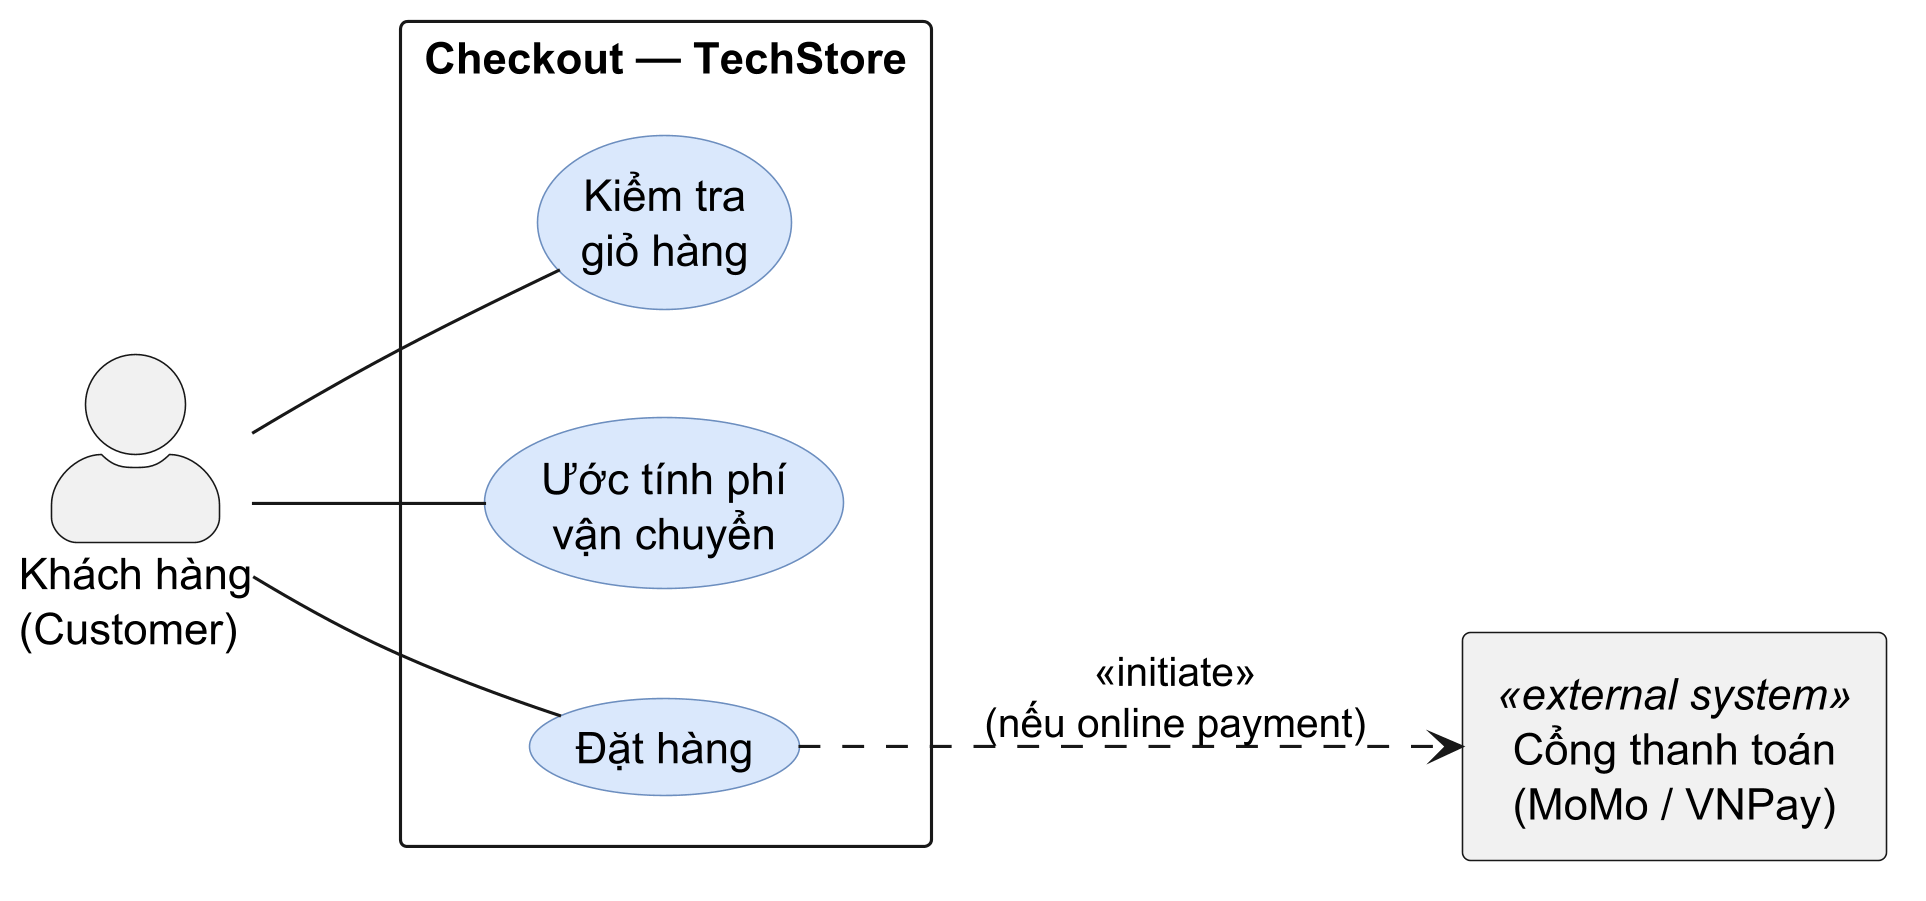

The diagram above was rendered by PlantUML. Its source (embedded in the PNG):
@startuml usecase-11-checkout
' Sơ đồ use case — Checkout / Đặt hàng (§2.3b)
' Cross-module: cart + orders + payment
' Ground-truth:
'   GET  /api/cart/validate          — optionalAuthenticate (cart module)
'   GET  /api/orders/shipping-estimate — authenticate (orders module)
'   POST /api/orders                 — authenticate (orders module)
'     → Nếu paymentMethod ∈ {momo, vnpay}: orders service gọi payment service
'       để tạo paymentUrl → trả về cùng response
'     → IPN/return (MoMo, VNPay) xử lý ở payment module (uc-13)
' Denominator: 3 routes → 3 UC
' Scope: checkout initiation only. Order management → uc-12. Payment IPN/return → uc-13.
left to right direction
skinparam dpi 300
skinparam backgroundColor #FFFFFF
skinparam shadowing false
skinparam packageStyle rectangle
skinparam usecase {
  BackgroundColor #DAE8FC
  BorderColor #6C8EBF
}
skinparam actorStyle awesome

actor "Khách hàng\n(Customer)" as customer
' Actor hệ-thống-ngoài: ký pháp UML hình chữ nhật (UML 2.5 §11.3.2 non-human actor)
rectangle "Cổng thanh toán\n(MoMo / VNPay)" as gateway <<external system>>

rectangle "Checkout — TechStore" {
  usecase "Kiểm tra\ngiỏ hàng" as UC_validate
  usecase "Ước tính phí\nvận chuyển" as UC_estimate
  usecase "Đặt hàng" as UC_order
}

customer -- UC_validate
customer -- UC_estimate
customer -- UC_order
UC_order ..> gateway : <<initiate>>\n(nếu online payment)

/'
note right of UC_validate
  GET /api/cart/validate — optionalAuthenticate.
  Trả { hasIssues, items } per-item flags:
  priceChanged, outOfStock, quantityExceedsStock.
  KHÔNG lock stock (lock xảy ra ở createOrder).
  Bước kiểm tra tùy chọn trước khi đặt hàng.
end note
'/

/'
note right of UC_estimate
  GET /api/orders/shipping-estimate — authenticate.
  Query params: ?subtotal=N.
  Server tính lại — KHÔNG tin giá FE.
  shippingCost = 0 nếu subtotal ≥ ngưỡng free ship.
end note
'/

/'
note right of UC_order
  POST /api/orders — authenticate.
  Input: { items, shippingAddress, paymentMethod,
    discountCode?, shippingCost, note? }.
  Trong transaction + SELECT FOR UPDATE:
    → decrement stock, create Order + OrderItems
    → apply discountCode nếu có
    → gửi email xác nhận (async)
  paymentMethod:
    cod/bank_transfer/installment → order.status='pending'
    momo/vnpay → gọi payment service, trả paymentUrl
  Xem uc-13 cho MoMo/VNPay IPN + return flow.
end note
'/
@enduml